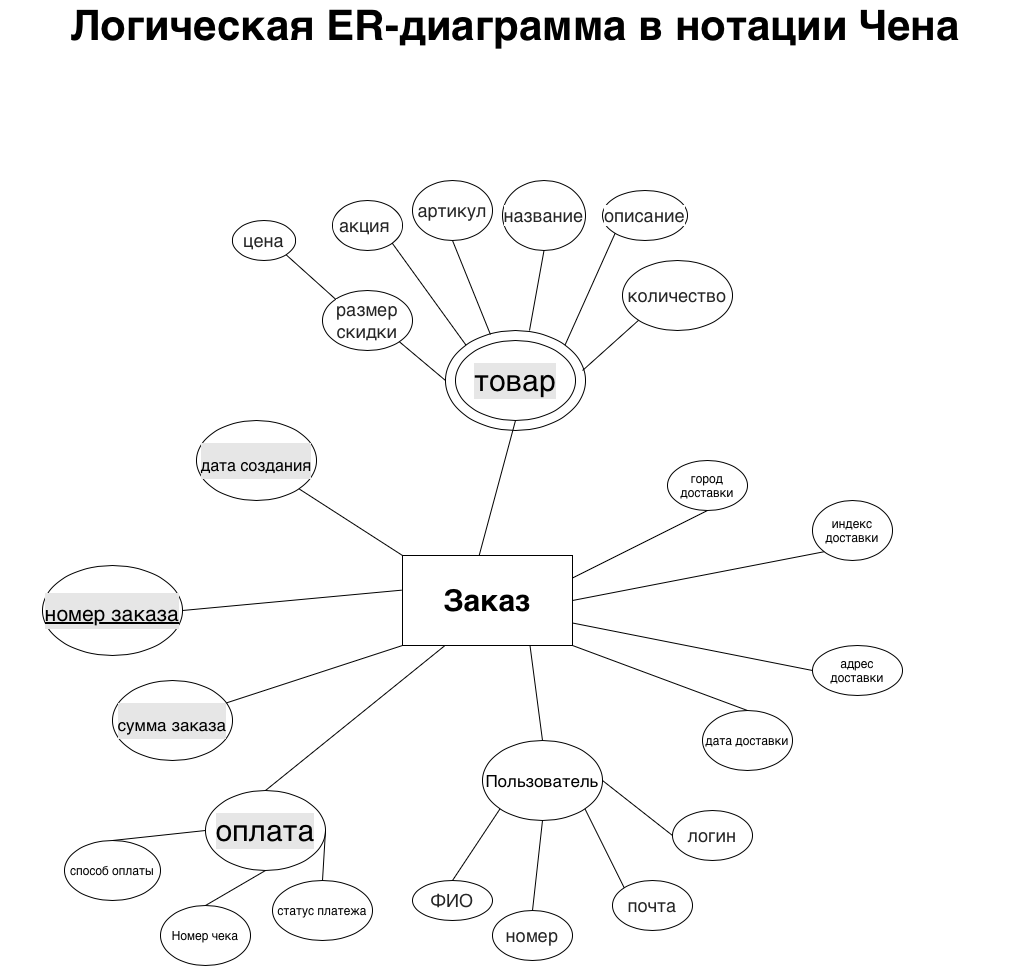

The diagram above was exported from draw.io. Its source (the exported page's mxGraphModel, read from the mxfile embedded in the PNG):
<mxGraphModel dx="2565" dy="2180" grid="1" gridSize="10" guides="1" tooltips="1" connect="1" arrows="1" fold="1" page="1" pageScale="1" pageWidth="827" pageHeight="1169" math="0" shadow="0">
  <root>
    <mxCell id="0" />
    <mxCell id="1" parent="0" />
    <mxCell id="eTUbv3Dqw28xAWh45OkO-1" parent="1" style="text;html=1;strokeColor=none;fillColor=none;align=center;verticalAlign=middle;whiteSpace=wrap;rounded=0;fontSize=24;" value="&lt;font style=&quot;font-size: 42px;&quot;&gt;&lt;b&gt;Логическая ER-диаграмма в нотации Чена&lt;/b&gt;&lt;/font&gt;" vertex="1">
      <mxGeometry height="30" width="1030" x="-492" y="-1090" as="geometry" />
    </mxCell>
    <mxCell id="d0mvA6AZbDKzfT7o7rPE-2" parent="1" style="ellipse;whiteSpace=wrap;html=1;labelBackgroundColor=#E6E6E6;labelBorderColor=none;fontSize=30;strokeWidth=1;" value="&lt;font style=&quot;font-size: 16px;&quot;&gt;дата создания&lt;/font&gt;" vertex="1">
      <mxGeometry height="80" width="120" x="-296" y="-680" as="geometry" />
    </mxCell>
    <mxCell id="d0mvA6AZbDKzfT7o7rPE-3" parent="1" style="ellipse;whiteSpace=wrap;html=1;labelBackgroundColor=#E6E6E6;labelBorderColor=none;fontSize=30;strokeWidth=1;" value="&lt;u&gt;&lt;font style=&quot;font-size: 21px;&quot;&gt;номер заказа&lt;/font&gt;&lt;/u&gt;" vertex="1">
      <mxGeometry height="90" width="140" x="-450" y="-535" as="geometry" />
    </mxCell>
    <mxCell id="d0mvA6AZbDKzfT7o7rPE-6" parent="1" style="rounded=0;whiteSpace=wrap;html=1;labelBackgroundColor=none;labelBorderColor=none;fontSize=30;strokeWidth=1;fillColor=default;fontStyle=1" value="Заказ" vertex="1">
      <mxGeometry height="90" width="170" x="-90" y="-545" as="geometry" />
    </mxCell>
    <mxCell id="2R7LQehc_XVWjN9QiV79-2" edge="1" parent="1" source="enM1ahJc2xwTMquMAB57-1" style="endArrow=none;html=1;rounded=0;fontSize=30;exitX=0.5;exitY=1;exitDx=0;exitDy=0;entryX=0.451;entryY=0;entryDx=0;entryDy=0;entryPerimeter=0;" target="d0mvA6AZbDKzfT7o7rPE-6" value="">
      <mxGeometry relative="1" as="geometry">
        <mxPoint x="-110" y="-620" as="sourcePoint" />
        <mxPoint x="50" y="-620" as="targetPoint" />
      </mxGeometry>
    </mxCell>
    <mxCell id="2R7LQehc_XVWjN9QiV79-3" edge="1" parent="1" source="d0mvA6AZbDKzfT7o7rPE-3" style="endArrow=none;html=1;rounded=0;fontSize=30;exitX=1;exitY=0.5;exitDx=0;exitDy=0;entryX=-0.004;entryY=0.385;entryDx=0;entryDy=0;entryPerimeter=0;" target="d0mvA6AZbDKzfT7o7rPE-6" value="">
      <mxGeometry relative="1" as="geometry">
        <mxPoint x="-285" y="-485.6700000000001" as="sourcePoint" />
        <mxPoint x="-125" y="-485.6700000000001" as="targetPoint" />
      </mxGeometry>
    </mxCell>
    <mxCell id="enM1ahJc2xwTMquMAB57-1" parent="1" style="ellipse;whiteSpace=wrap;html=1;labelBackgroundColor=#E6E6E6;labelBorderColor=none;fontSize=30;strokeWidth=1;" value="товар" vertex="1">
      <mxGeometry height="80" width="120" x="-37" y="-760" as="geometry" />
    </mxCell>
    <mxCell id="enM1ahJc2xwTMquMAB57-2" parent="1" style="ellipse;whiteSpace=wrap;html=1;labelBackgroundColor=#E6E6E6;labelBorderColor=none;fontSize=30;strokeWidth=1;" value="оплата" vertex="1">
      <mxGeometry height="80" width="120" x="-287" y="-310" as="geometry" />
    </mxCell>
    <mxCell id="enM1ahJc2xwTMquMAB57-4" parent="1" style="ellipse;whiteSpace=wrap;html=1;labelBackgroundColor=#E6E6E6;labelBorderColor=none;fontSize=30;strokeWidth=1;" value="&lt;font style=&quot;font-size: 17px;&quot;&gt;сумма заказа&lt;/font&gt;" vertex="1">
      <mxGeometry height="80" width="120" x="-380" y="-420" as="geometry" />
    </mxCell>
    <mxCell id="enM1ahJc2xwTMquMAB57-5" edge="1" parent="1" source="d0mvA6AZbDKzfT7o7rPE-2" style="endArrow=none;html=1;rounded=0;fontSize=30;exitX=1;exitY=1;exitDx=0;exitDy=0;entryX=0;entryY=0;entryDx=0;entryDy=0;" target="d0mvA6AZbDKzfT7o7rPE-6" value="">
      <mxGeometry relative="1" as="geometry">
        <mxPoint x="-170" y="-680" as="sourcePoint" />
        <mxPoint x="-10" y="-680" as="targetPoint" />
      </mxGeometry>
    </mxCell>
    <mxCell id="enM1ahJc2xwTMquMAB57-6" edge="1" parent="1" source="enM1ahJc2xwTMquMAB57-4" style="endArrow=none;html=1;rounded=0;fontSize=30;entryX=0;entryY=1;entryDx=0;entryDy=0;" target="d0mvA6AZbDKzfT7o7rPE-6" value="">
      <mxGeometry relative="1" as="geometry">
        <mxPoint x="-290" y="-410" as="sourcePoint" />
        <mxPoint x="-130" y="-410" as="targetPoint" />
      </mxGeometry>
    </mxCell>
    <mxCell id="enM1ahJc2xwTMquMAB57-8" edge="1" parent="1" source="d0mvA6AZbDKzfT7o7rPE-6" style="endArrow=none;html=1;rounded=0;fontSize=30;entryX=0.5;entryY=0;entryDx=0;entryDy=0;exitX=0.25;exitY=1;exitDx=0;exitDy=0;" target="enM1ahJc2xwTMquMAB57-2" value="">
      <mxGeometry relative="1" as="geometry">
        <mxPoint x="-50" y="-440" as="sourcePoint" />
        <mxPoint x="220" y="-380" as="targetPoint" />
      </mxGeometry>
    </mxCell>
    <mxCell id="enM1ahJc2xwTMquMAB57-9" parent="1" style="ellipse;whiteSpace=wrap;html=1;" value="способ оплаты" vertex="1">
      <mxGeometry height="60" width="96" x="-428" y="-260" as="geometry" />
    </mxCell>
    <mxCell id="enM1ahJc2xwTMquMAB57-10" parent="1" style="ellipse;whiteSpace=wrap;html=1;" value="Номер чека" vertex="1">
      <mxGeometry height="60" width="90" x="-332" y="-195" as="geometry" />
    </mxCell>
    <mxCell id="enM1ahJc2xwTMquMAB57-11" parent="1" style="ellipse;whiteSpace=wrap;html=1;" value="статус платежа" vertex="1">
      <mxGeometry height="60" width="100" x="-220" y="-220" as="geometry" />
    </mxCell>
    <mxCell id="enM1ahJc2xwTMquMAB57-12" edge="1" parent="1" source="enM1ahJc2xwTMquMAB57-9" style="endArrow=none;html=1;rounded=0;entryX=0;entryY=0.5;entryDx=0;entryDy=0;exitX=0.5;exitY=0;exitDx=0;exitDy=0;" target="enM1ahJc2xwTMquMAB57-2" value="">
      <mxGeometry height="50" relative="1" width="50" as="geometry">
        <mxPoint x="-40" y="-510" as="sourcePoint" />
        <mxPoint x="10" y="-560" as="targetPoint" />
      </mxGeometry>
    </mxCell>
    <mxCell id="enM1ahJc2xwTMquMAB57-13" edge="1" parent="1" source="enM1ahJc2xwTMquMAB57-2" style="endArrow=none;html=1;rounded=0;exitX=0.5;exitY=1;exitDx=0;exitDy=0;entryX=0.5;entryY=0;entryDx=0;entryDy=0;" target="enM1ahJc2xwTMquMAB57-10" value="">
      <mxGeometry height="50" relative="1" width="50" as="geometry">
        <mxPoint x="-40" y="-510" as="sourcePoint" />
        <mxPoint x="10" y="-560" as="targetPoint" />
      </mxGeometry>
    </mxCell>
    <mxCell id="enM1ahJc2xwTMquMAB57-14" edge="1" parent="1" source="enM1ahJc2xwTMquMAB57-11" style="endArrow=none;html=1;rounded=0;exitX=0.5;exitY=0;exitDx=0;exitDy=0;entryX=1;entryY=0.5;entryDx=0;entryDy=0;" target="enM1ahJc2xwTMquMAB57-2" value="">
      <mxGeometry height="50" relative="1" width="50" as="geometry">
        <mxPoint x="-40" y="-510" as="sourcePoint" />
        <mxPoint x="10" y="-560" as="targetPoint" />
      </mxGeometry>
    </mxCell>
    <mxCell id="enM1ahJc2xwTMquMAB57-15" parent="1" style="ellipse;whiteSpace=wrap;html=1;" value="город доставки" vertex="1">
      <mxGeometry height="50" width="80" x="175" y="-640" as="geometry" />
    </mxCell>
    <mxCell id="enM1ahJc2xwTMquMAB57-16" parent="1" style="ellipse;whiteSpace=wrap;html=1;" value="индекс доставки" vertex="1">
      <mxGeometry height="60" width="80" x="320" y="-600" as="geometry" />
    </mxCell>
    <mxCell id="enM1ahJc2xwTMquMAB57-17" parent="1" style="ellipse;whiteSpace=wrap;html=1;" value="адрес доставки" vertex="1">
      <mxGeometry height="50" width="90" x="320" y="-455" as="geometry" />
    </mxCell>
    <mxCell id="enM1ahJc2xwTMquMAB57-18" parent="1" style="ellipse;whiteSpace=wrap;html=1;" value="дата доставки" vertex="1">
      <mxGeometry height="60" width="90" x="210" y="-390" as="geometry" />
    </mxCell>
    <mxCell id="enM1ahJc2xwTMquMAB57-19" edge="1" parent="1" source="d0mvA6AZbDKzfT7o7rPE-6" style="endArrow=none;html=1;rounded=0;entryX=0.5;entryY=1;entryDx=0;entryDy=0;exitX=1;exitY=0.25;exitDx=0;exitDy=0;" target="enM1ahJc2xwTMquMAB57-15" value="">
      <mxGeometry height="50" relative="1" width="50" as="geometry">
        <mxPoint x="220" y="-535" as="sourcePoint" />
        <mxPoint x="50" y="-480" as="targetPoint" />
      </mxGeometry>
    </mxCell>
    <mxCell id="enM1ahJc2xwTMquMAB57-20" edge="1" parent="1" source="enM1ahJc2xwTMquMAB57-16" style="endArrow=none;html=1;rounded=0;exitX=0;exitY=1;exitDx=0;exitDy=0;entryX=1;entryY=0.5;entryDx=0;entryDy=0;" target="d0mvA6AZbDKzfT7o7rPE-6" value="">
      <mxGeometry height="50" relative="1" width="50" as="geometry">
        <mxPoint y="-430" as="sourcePoint" />
        <mxPoint x="262" y="-523" as="targetPoint" />
      </mxGeometry>
    </mxCell>
    <mxCell id="enM1ahJc2xwTMquMAB57-21" edge="1" parent="1" source="enM1ahJc2xwTMquMAB57-17" style="endArrow=none;html=1;rounded=0;exitX=0;exitY=0.5;exitDx=0;exitDy=0;entryX=1;entryY=0.75;entryDx=0;entryDy=0;" target="d0mvA6AZbDKzfT7o7rPE-6" value="">
      <mxGeometry height="50" relative="1" width="50" as="geometry">
        <mxPoint y="-430" as="sourcePoint" />
        <mxPoint x="262.42640687121184" y="-466.71572875252537" as="targetPoint" />
      </mxGeometry>
    </mxCell>
    <mxCell id="enM1ahJc2xwTMquMAB57-22" edge="1" parent="1" source="enM1ahJc2xwTMquMAB57-18" style="endArrow=none;html=1;rounded=0;entryX=1;entryY=1;entryDx=0;entryDy=0;exitX=0.5;exitY=0;exitDx=0;exitDy=0;" target="d0mvA6AZbDKzfT7o7rPE-6" value="">
      <mxGeometry height="50" relative="1" width="50" as="geometry">
        <mxPoint y="-430" as="sourcePoint" />
        <mxPoint x="220" y="-455" as="targetPoint" />
      </mxGeometry>
    </mxCell>
    <mxCell id="05oxWxFqPTY6J3jdqrQV-1" parent="1" style="ellipse;whiteSpace=wrap;html=1;" value="&lt;span style=&quot;font-style: normal; font-variant-caps: normal; font-weight: 400; letter-spacing: normal; text-indent: 0px; text-transform: none; white-space: pre-line; word-spacing: 0px; -webkit-text-stroke-width: 0px; text-decoration: none; caret-color: rgba(0, 0, 0, 0.85); color: rgba(0, 0, 0, 0.85); font-family: &amp;quot;YS Text&amp;quot;, sans-serif; font-size: 18px; text-align: left; background-color: rgb(255, 255, 255); float: none; display: inline !important;&quot;&gt;артикул&lt;/span&gt;" vertex="1">
      <mxGeometry height="60" width="80" x="-80" y="-920" as="geometry" />
    </mxCell>
    <mxCell id="05oxWxFqPTY6J3jdqrQV-2" parent="1" style="ellipse;whiteSpace=wrap;html=1;" value="&lt;span style=&quot;caret-color: rgba(0, 0, 0, 0.85); color: rgba(0, 0, 0, 0.85); font-family: &amp;quot;YS Text&amp;quot;, sans-serif; font-size: 18px; text-align: left; white-space: pre-line; background-color: rgb(255, 255, 255);&quot;&gt;название&lt;/span&gt;" vertex="1">
      <mxGeometry height="70" width="83" x="10" y="-920" as="geometry" />
    </mxCell>
    <mxCell id="05oxWxFqPTY6J3jdqrQV-4" parent="1" style="ellipse;whiteSpace=wrap;html=1;" value="&lt;span style=&quot;caret-color: rgba(0, 0, 0, 0.85); color: rgba(0, 0, 0, 0.85); font-family: &amp;quot;YS Text&amp;quot;, sans-serif; font-size: 18px; text-align: left; white-space: pre-line; background-color: rgb(255, 255, 255);&quot;&gt;цена&lt;/span&gt;" vertex="1">
      <mxGeometry height="40" width="63" x="-260" y="-880" as="geometry" />
    </mxCell>
    <mxCell id="05oxWxFqPTY6J3jdqrQV-5" parent="1" style="ellipse;whiteSpace=wrap;html=1;" value="&lt;span style=&quot;caret-color: rgba(0, 0, 0, 0.85); color: rgba(0, 0, 0, 0.85); font-family: &amp;quot;YS Text&amp;quot;, sans-serif; font-size: 18px; text-align: left; white-space: pre-line; background-color: rgb(255, 255, 255);&quot;&gt;описание&lt;/span&gt;" vertex="1">
      <mxGeometry height="50" width="85" x="110" y="-910" as="geometry" />
    </mxCell>
    <mxCell id="05oxWxFqPTY6J3jdqrQV-6" parent="1" style="ellipse;whiteSpace=wrap;html=1;" value="&lt;span style=&quot;caret-color: rgba(0, 0, 0, 0.85); color: rgba(0, 0, 0, 0.85); font-family: &amp;quot;YS Text&amp;quot;, sans-serif; font-size: 18px; text-align: left; white-space: pre-line; background-color: rgb(255, 255, 255);&quot;&gt;количество&lt;/span&gt;" vertex="1">
      <mxGeometry height="70" width="110" x="130" y="-840" as="geometry" />
    </mxCell>
    <mxCell id="05oxWxFqPTY6J3jdqrQV-8" parent="1" style="ellipse;whiteSpace=wrap;html=1;" value="&lt;span style=&quot;caret-color: rgba(0, 0, 0, 0.85); color: rgba(0, 0, 0, 0.85); font-family: &amp;quot;YS Text&amp;quot;, sans-serif; font-size: 18px; text-align: left; white-space: pre-line; background-color: rgb(255, 255, 255);&quot;&gt;размер скидки&lt;/span&gt;" vertex="1">
      <mxGeometry height="60" width="90" x="-170" y="-810" as="geometry" />
    </mxCell>
    <mxCell id="05oxWxFqPTY6J3jdqrQV-9" parent="1" style="ellipse;whiteSpace=wrap;html=1;" value="&lt;span style=&quot;caret-color: rgba(0, 0, 0, 0.85); color: rgba(0, 0, 0, 0.85); font-family: &amp;quot;YS Text&amp;quot;, sans-serif; font-size: 18px; text-align: left; white-space: pre-line; background-color: rgb(255, 255, 255);&quot;&gt;акция&amp;nbsp;&lt;/span&gt;" vertex="1">
      <mxGeometry height="50" width="70" x="-160" y="-900" as="geometry" />
    </mxCell>
    <mxCell id="05oxWxFqPTY6J3jdqrQV-10" parent="1" style="ellipse;whiteSpace=wrap;html=1;fillColor=none;" value="" vertex="1">
      <mxGeometry height="100" width="140" x="-47" y="-770" as="geometry" />
    </mxCell>
    <mxCell id="05oxWxFqPTY6J3jdqrQV-11" edge="1" parent="1" source="05oxWxFqPTY6J3jdqrQV-10" style="endArrow=none;html=1;rounded=0;exitX=0;exitY=0.5;exitDx=0;exitDy=0;entryX=1;entryY=1;entryDx=0;entryDy=0;" target="05oxWxFqPTY6J3jdqrQV-8" value="">
      <mxGeometry height="50" relative="1" width="50" as="geometry">
        <mxPoint x="-50" y="-580" as="sourcePoint" />
        <mxPoint y="-630" as="targetPoint" />
      </mxGeometry>
    </mxCell>
    <mxCell id="05oxWxFqPTY6J3jdqrQV-12" edge="1" parent="1" source="05oxWxFqPTY6J3jdqrQV-9" style="endArrow=none;html=1;rounded=0;entryX=0;entryY=0;entryDx=0;entryDy=0;exitX=1;exitY=1;exitDx=0;exitDy=0;" target="05oxWxFqPTY6J3jdqrQV-10" value="">
      <mxGeometry height="50" relative="1" width="50" as="geometry">
        <mxPoint x="-50" y="-580" as="sourcePoint" />
        <mxPoint y="-630" as="targetPoint" />
      </mxGeometry>
    </mxCell>
    <mxCell id="05oxWxFqPTY6J3jdqrQV-13" edge="1" parent="1" source="05oxWxFqPTY6J3jdqrQV-1" style="endArrow=none;html=1;rounded=0;entryX=0.321;entryY=0.04;entryDx=0;entryDy=0;entryPerimeter=0;exitX=0.5;exitY=1;exitDx=0;exitDy=0;" target="05oxWxFqPTY6J3jdqrQV-10" value="">
      <mxGeometry height="50" relative="1" width="50" as="geometry">
        <mxPoint x="-50" y="-580" as="sourcePoint" />
        <mxPoint y="-630" as="targetPoint" />
      </mxGeometry>
    </mxCell>
    <mxCell id="05oxWxFqPTY6J3jdqrQV-14" edge="1" parent="1" source="05oxWxFqPTY6J3jdqrQV-2" style="endArrow=none;html=1;rounded=0;entryX=0.6;entryY=0;entryDx=0;entryDy=0;exitX=0.5;exitY=1;exitDx=0;exitDy=0;entryPerimeter=0;" target="05oxWxFqPTY6J3jdqrQV-10" value="">
      <mxGeometry height="50" relative="1" width="50" as="geometry">
        <mxPoint x="-50" y="-580" as="sourcePoint" />
        <mxPoint y="-630" as="targetPoint" />
      </mxGeometry>
    </mxCell>
    <mxCell id="05oxWxFqPTY6J3jdqrQV-15" edge="1" parent="1" source="05oxWxFqPTY6J3jdqrQV-5" style="endArrow=none;html=1;rounded=0;entryX=1;entryY=0;entryDx=0;entryDy=0;exitX=0;exitY=1;exitDx=0;exitDy=0;" target="05oxWxFqPTY6J3jdqrQV-10" value="">
      <mxGeometry height="50" relative="1" width="50" as="geometry">
        <mxPoint x="-50" y="-580" as="sourcePoint" />
        <mxPoint y="-630" as="targetPoint" />
      </mxGeometry>
    </mxCell>
    <mxCell id="05oxWxFqPTY6J3jdqrQV-16" edge="1" parent="1" source="05oxWxFqPTY6J3jdqrQV-6" style="endArrow=none;html=1;rounded=0;entryX=0.979;entryY=0.4;entryDx=0;entryDy=0;entryPerimeter=0;exitX=0;exitY=1;exitDx=0;exitDy=0;" target="05oxWxFqPTY6J3jdqrQV-10" value="">
      <mxGeometry height="50" relative="1" width="50" as="geometry">
        <mxPoint x="-50" y="-580" as="sourcePoint" />
        <mxPoint y="-630" as="targetPoint" />
      </mxGeometry>
    </mxCell>
    <mxCell id="05oxWxFqPTY6J3jdqrQV-17" edge="1" parent="1" source="05oxWxFqPTY6J3jdqrQV-4" style="endArrow=none;html=1;rounded=0;entryX=0;entryY=0;entryDx=0;entryDy=0;exitX=1;exitY=1;exitDx=0;exitDy=0;" target="05oxWxFqPTY6J3jdqrQV-8" value="">
      <mxGeometry height="50" relative="1" width="50" as="geometry">
        <mxPoint x="-50" y="-580" as="sourcePoint" />
        <mxPoint y="-630" as="targetPoint" />
      </mxGeometry>
    </mxCell>
    <mxCell id="05oxWxFqPTY6J3jdqrQV-18" parent="1" style="ellipse;whiteSpace=wrap;html=1;" value="&lt;font style=&quot;font-size: 17px;&quot;&gt;Пользователь&lt;/font&gt;" vertex="1">
      <mxGeometry height="80" width="120" x="-10" y="-360" as="geometry" />
    </mxCell>
    <mxCell id="05oxWxFqPTY6J3jdqrQV-19" edge="1" parent="1" source="05oxWxFqPTY6J3jdqrQV-18" style="endArrow=none;html=1;rounded=0;entryX=0.75;entryY=1;entryDx=0;entryDy=0;exitX=0.5;exitY=0;exitDx=0;exitDy=0;" target="d0mvA6AZbDKzfT7o7rPE-6" value="">
      <mxGeometry height="50" relative="1" width="50" as="geometry">
        <mxPoint x="-30" y="-400" as="sourcePoint" />
        <mxPoint x="20" y="-450" as="targetPoint" />
      </mxGeometry>
    </mxCell>
    <mxCell id="05oxWxFqPTY6J3jdqrQV-20" parent="1" style="ellipse;whiteSpace=wrap;html=1;" value="&lt;span style=&quot;white-space: pre-line; caret-color: rgba(0, 0, 0, 0.85); color: rgba(0, 0, 0, 0.85); font-family: &amp;quot;YS Text&amp;quot;, sans-serif; font-size: 18px; text-align: left; background-color: rgb(255, 255, 255);&quot;&gt;ФИО&lt;/span&gt;" vertex="1">
      <mxGeometry height="40" width="80" x="-80" y="-220" as="geometry" />
    </mxCell>
    <mxCell id="05oxWxFqPTY6J3jdqrQV-21" parent="1" style="ellipse;whiteSpace=wrap;html=1;" value="&lt;span style=&quot;caret-color: rgba(0, 0, 0, 0.85); color: rgba(0, 0, 0, 0.85); font-family: &amp;quot;YS Text&amp;quot;, sans-serif; font-size: 18px; text-align: left; white-space: pre-line; background-color: rgb(255, 255, 255);&quot;&gt;номер&lt;/span&gt;" vertex="1">
      <mxGeometry height="50" width="80" y="-190" as="geometry" />
    </mxCell>
    <mxCell id="05oxWxFqPTY6J3jdqrQV-22" parent="1" style="ellipse;whiteSpace=wrap;html=1;" value="&lt;span style=&quot;caret-color: rgba(0, 0, 0, 0.85); color: rgba(0, 0, 0, 0.85); font-family: &amp;quot;YS Text&amp;quot;, sans-serif; font-size: 18px; text-align: left; white-space: pre-line; background-color: rgb(255, 255, 255);&quot;&gt;почта&lt;/span&gt;" vertex="1">
      <mxGeometry height="50" width="80" x="120" y="-220" as="geometry" />
    </mxCell>
    <mxCell id="05oxWxFqPTY6J3jdqrQV-23" parent="1" style="ellipse;whiteSpace=wrap;html=1;" value="&lt;span style=&quot;caret-color: rgba(0, 0, 0, 0.85); color: rgba(0, 0, 0, 0.85); font-family: &amp;quot;YS Text&amp;quot;, sans-serif; font-size: 18px; text-align: left; white-space: pre-line; background-color: rgb(255, 255, 255);&quot;&gt;логин&lt;/span&gt;" vertex="1">
      <mxGeometry height="50" width="80" x="180" y="-290" as="geometry" />
    </mxCell>
    <mxCell id="05oxWxFqPTY6J3jdqrQV-24" edge="1" parent="1" source="05oxWxFqPTY6J3jdqrQV-20" style="endArrow=none;html=1;rounded=0;entryX=0;entryY=1;entryDx=0;entryDy=0;exitX=0.5;exitY=0;exitDx=0;exitDy=0;" target="05oxWxFqPTY6J3jdqrQV-18" value="">
      <mxGeometry height="50" relative="1" width="50" as="geometry">
        <mxPoint x="-30" y="-400" as="sourcePoint" />
        <mxPoint x="20" y="-450" as="targetPoint" />
      </mxGeometry>
    </mxCell>
    <mxCell id="05oxWxFqPTY6J3jdqrQV-25" edge="1" parent="1" source="05oxWxFqPTY6J3jdqrQV-21" style="endArrow=none;html=1;rounded=0;entryX=0.5;entryY=1;entryDx=0;entryDy=0;exitX=0.5;exitY=0;exitDx=0;exitDy=0;" target="05oxWxFqPTY6J3jdqrQV-18" value="">
      <mxGeometry height="50" relative="1" width="50" as="geometry">
        <mxPoint x="-30" y="-400" as="sourcePoint" />
        <mxPoint x="20" y="-450" as="targetPoint" />
      </mxGeometry>
    </mxCell>
    <mxCell id="05oxWxFqPTY6J3jdqrQV-26" edge="1" parent="1" source="05oxWxFqPTY6J3jdqrQV-18" style="endArrow=none;html=1;rounded=0;exitX=1;exitY=1;exitDx=0;exitDy=0;entryX=0;entryY=0;entryDx=0;entryDy=0;" target="05oxWxFqPTY6J3jdqrQV-22" value="">
      <mxGeometry height="50" relative="1" width="50" as="geometry">
        <mxPoint x="-30" y="-400" as="sourcePoint" />
        <mxPoint x="20" y="-450" as="targetPoint" />
      </mxGeometry>
    </mxCell>
    <mxCell id="05oxWxFqPTY6J3jdqrQV-27" edge="1" parent="1" source="05oxWxFqPTY6J3jdqrQV-23" style="endArrow=none;html=1;rounded=0;entryX=1;entryY=0.5;entryDx=0;entryDy=0;exitX=0;exitY=0.5;exitDx=0;exitDy=0;" target="05oxWxFqPTY6J3jdqrQV-18" value="">
      <mxGeometry height="50" relative="1" width="50" as="geometry">
        <mxPoint x="-30" y="-400" as="sourcePoint" />
        <mxPoint x="20" y="-450" as="targetPoint" />
      </mxGeometry>
    </mxCell>
  </root>
</mxGraphModel>